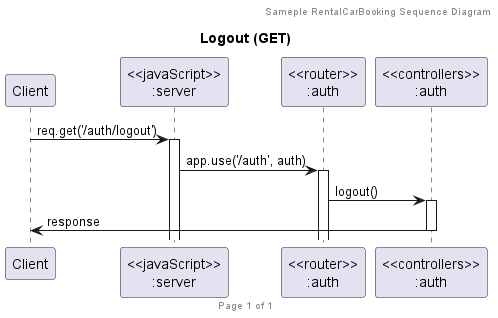

The diagram above was rendered by PlantUML. Its source (embedded in the PNG):
@startuml Logout (GET)

header Sameple RentalCarBooking Sequence Diagram
footer Page %page% of %lastpage%
title "Logout (GET)"

participant "Client" as client
participant "<<javaScript>>\n:server" as server
participant "<<router>>\n:auth" as routerAuth
participant "<<controllers>>\n:auth" as controllersAuth


client->server ++:req.get('/auth/logout')
server->routerAuth ++:app.use('/auth', auth)
routerAuth -> controllersAuth ++:logout()
controllersAuth -> client --:response

@enduml